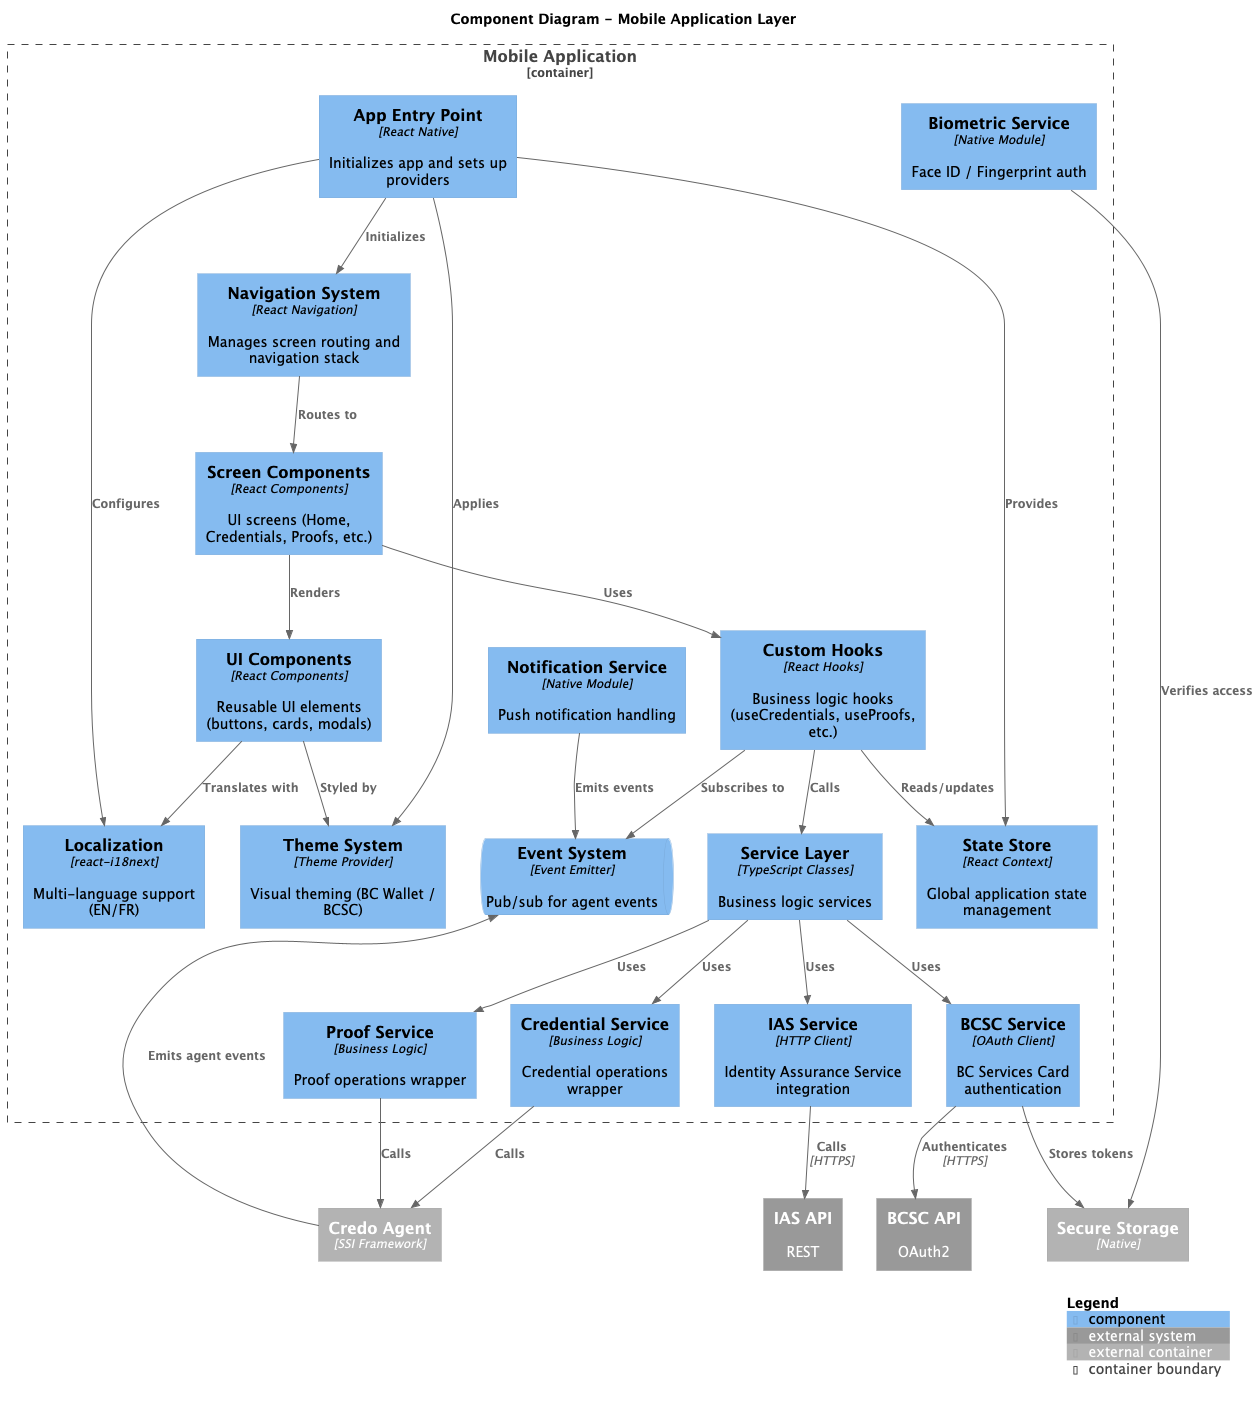

The diagram above was rendered by PlantUML. Its source (embedded in the PNG):
@startuml BC Wallet - Mobile App Components
!include https://raw.githubusercontent.com/plantuml-stdlib/C4-PlantUML/master/C4_Component.puml

LAYOUT_WITH_LEGEND()

title Component Diagram - Mobile Application Layer

Container_Boundary(mobile_app, "Mobile Application") {
    Component(app_entry, "App Entry Point", "React Native", "Initializes app and sets up providers")
    
    Component(navigation, "Navigation System", "React Navigation", "Manages screen routing and navigation stack")
    
    Component(state_store, "State Store", "React Context", "Global application state management")
    
    ComponentQueue(event_system, "Event System", "Event Emitter", "Pub/sub for agent events")
    
    Component(screens, "Screen Components", "React Components", "UI screens (Home, Credentials, Proofs, etc.)")
    
    Component(ui_components, "UI Components", "React Components", "Reusable UI elements (buttons, cards, modals)")
    
    Component(theme_system, "Theme System", "Theme Provider", "Visual theming (BC Wallet / BCSC)")
    
    Component(i18n, "Localization", "react-i18next", "Multi-language support (EN/FR)")
    
    Component(hooks, "Custom Hooks", "React Hooks", "Business logic hooks (useCredentials, useProofs, etc.)")
    
    Component(services, "Service Layer", "TypeScript Classes", "Business logic services")
    
    Component(bcsc_service, "BCSC Service", "OAuth Client", "BC Services Card authentication")
    
    Component(ias_service, "IAS Service", "HTTP Client", "Identity Assurance Service integration")
    
    Component(credential_service, "Credential Service", "Business Logic", "Credential operations wrapper")
    
    Component(proof_service, "Proof Service", "Business Logic", "Proof operations wrapper")
    
    Component(notification_service, "Notification Service", "Native Module", "Push notification handling")
    
    Component(biometric_service, "Biometric Service", "Native Module", "Face ID / Fingerprint auth")
}

Container_Ext(credo_agent, "Credo Agent", "SSI Framework")
Container_Ext(secure_storage, "Secure Storage", "Native")
System_Ext(bcsc_api, "BCSC API", "OAuth2")
System_Ext(ias_api, "IAS API", "REST")

Rel(app_entry, navigation, "Initializes")
Rel(app_entry, state_store, "Provides")
Rel(app_entry, theme_system, "Applies")
Rel(app_entry, i18n, "Configures")

Rel(navigation, screens, "Routes to")
Rel(screens, ui_components, "Renders")
Rel(screens, hooks, "Uses")

Rel(ui_components, theme_system, "Styled by")
Rel(ui_components, i18n, "Translates with")

Rel(hooks, services, "Calls")
Rel(hooks, state_store, "Reads/updates")
Rel(hooks, event_system, "Subscribes to")

Rel(services, credential_service, "Uses")
Rel(services, proof_service, "Uses")
Rel(services, bcsc_service, "Uses")
Rel(services, ias_service, "Uses")

Rel(credential_service, credo_agent, "Calls")
Rel(proof_service, credo_agent, "Calls")

Rel(bcsc_service, bcsc_api, "Authenticates", "HTTPS")
Rel(bcsc_service, secure_storage, "Stores tokens")

Rel(ias_service, ias_api, "Calls", "HTTPS")

Rel(notification_service, event_system, "Emits events")
Rel(biometric_service, secure_storage, "Verifies access")

Rel(credo_agent, event_system, "Emits agent events")

SHOW_LEGEND()

@enduml